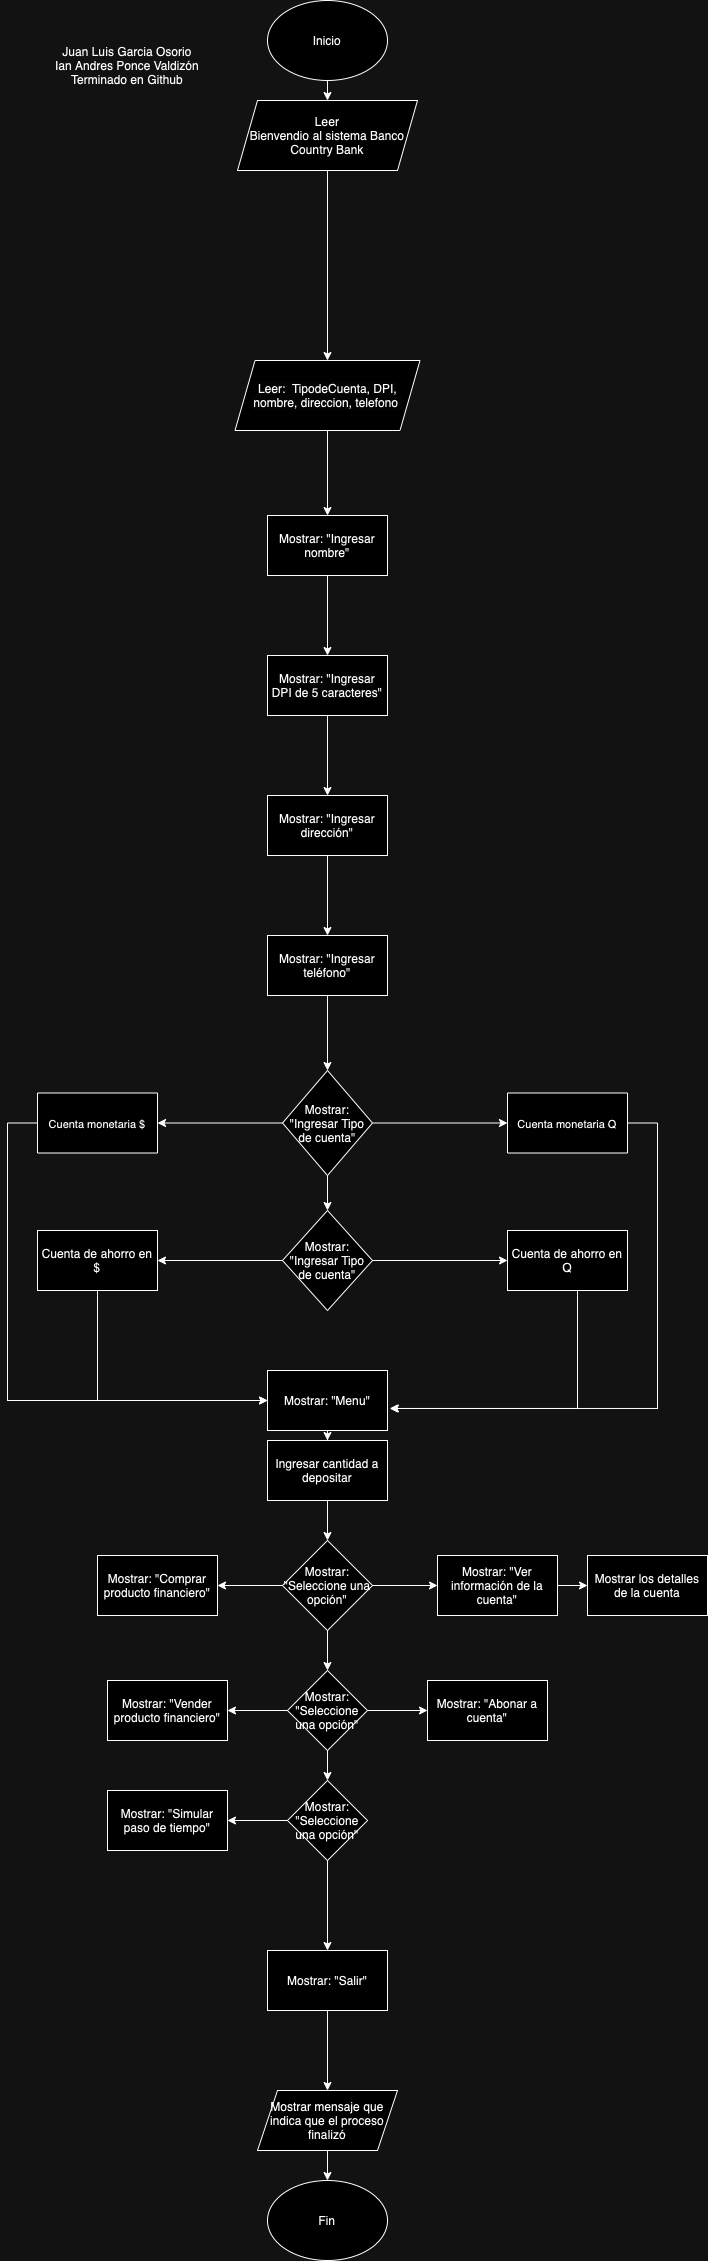

The diagram above was exported from draw.io. Its source (the exported page's mxGraphModel, read from the mxfile embedded in the PNG):
<mxGraphModel dx="1194" dy="772" grid="1" gridSize="10" guides="1" tooltips="1" connect="1" arrows="1" fold="1" page="1" pageScale="1" pageWidth="827" pageHeight="1169" math="0" shadow="0">
  <root>
    <mxCell id="0" />
    <mxCell id="1" parent="0" />
    <mxCell id="-VTp6ocKt395W6HqyFft-6" style="edgeStyle=orthogonalEdgeStyle;rounded=0;orthogonalLoop=1;jettySize=auto;html=1;exitX=0.5;exitY=1;exitDx=0;exitDy=0;entryX=0.5;entryY=0;entryDx=0;entryDy=0;" edge="1" parent="1" source="xPn0OJSCDX2kRtsKIOkA-1" target="-VTp6ocKt395W6HqyFft-5">
      <mxGeometry relative="1" as="geometry" />
    </mxCell>
    <mxCell id="xPn0OJSCDX2kRtsKIOkA-1" value="Inicio" style="ellipse;whiteSpace=wrap;html=1;" parent="1" vertex="1">
      <mxGeometry x="350" y="40" width="120" height="80" as="geometry" />
    </mxCell>
    <mxCell id="UQVmka0hbME9WztbhKlw-76" style="edgeStyle=orthogonalEdgeStyle;rounded=0;orthogonalLoop=1;jettySize=auto;html=1;entryX=0.5;entryY=0;entryDx=0;entryDy=0;" edge="1" parent="1" source="-VTp6ocKt395W6HqyFft-5" target="UQVmka0hbME9WztbhKlw-6">
      <mxGeometry relative="1" as="geometry" />
    </mxCell>
    <mxCell id="-VTp6ocKt395W6HqyFft-5" value="Leer&lt;br&gt;Bienvendio al sistema Banco Country Bank" style="shape=parallelogram;perimeter=parallelogramPerimeter;whiteSpace=wrap;html=1;fixedSize=1;" vertex="1" parent="1">
      <mxGeometry x="320" y="140" width="180" height="70" as="geometry" />
    </mxCell>
    <mxCell id="UQVmka0hbME9WztbhKlw-18" style="edgeStyle=orthogonalEdgeStyle;rounded=0;orthogonalLoop=1;jettySize=auto;html=1;" edge="1" parent="1" source="UQVmka0hbME9WztbhKlw-6" target="UQVmka0hbME9WztbhKlw-8">
      <mxGeometry relative="1" as="geometry" />
    </mxCell>
    <mxCell id="UQVmka0hbME9WztbhKlw-6" value="&lt;span style=&quot;caret-color: rgb(0, 0, 0); color: rgb(0, 0, 0); font-family: Helvetica; font-size: 12px; font-style: normal; font-variant-caps: normal; font-weight: 400; letter-spacing: normal; orphans: auto; text-align: center; text-indent: 0px; text-transform: none; white-space: normal; widows: auto; word-spacing: 0px; -webkit-text-stroke-width: 0px; background-color: rgb(251, 251, 251); text-decoration: none; display: inline !important; float: none;&quot;&gt;Leer: &amp;nbsp;TipodeCuenta, DPI, nombre, direccion, telefono&amp;nbsp;&lt;/span&gt;" style="shape=parallelogram;perimeter=parallelogramPerimeter;whiteSpace=wrap;html=1;fixedSize=1;rounded=0;" vertex="1" parent="1">
      <mxGeometry x="317.5" y="400" width="185" height="70" as="geometry" />
    </mxCell>
    <mxCell id="UQVmka0hbME9WztbhKlw-11" value="" style="edgeStyle=orthogonalEdgeStyle;rounded=0;orthogonalLoop=1;jettySize=auto;html=1;" edge="1" parent="1" source="UQVmka0hbME9WztbhKlw-8" target="UQVmka0hbME9WztbhKlw-10">
      <mxGeometry relative="1" as="geometry" />
    </mxCell>
    <mxCell id="UQVmka0hbME9WztbhKlw-8" value="Mostrar: &quot;Ingresar nombre&quot;" style="whiteSpace=wrap;html=1;rounded=0;" vertex="1" parent="1">
      <mxGeometry x="350" y="555" width="120" height="60" as="geometry" />
    </mxCell>
    <mxCell id="UQVmka0hbME9WztbhKlw-13" value="" style="edgeStyle=orthogonalEdgeStyle;rounded=0;orthogonalLoop=1;jettySize=auto;html=1;" edge="1" parent="1" source="UQVmka0hbME9WztbhKlw-10" target="UQVmka0hbME9WztbhKlw-12">
      <mxGeometry relative="1" as="geometry" />
    </mxCell>
    <mxCell id="UQVmka0hbME9WztbhKlw-10" value="&lt;span style=&quot;caret-color: rgb(0, 0, 0); color: rgb(0, 0, 0); font-family: Helvetica; font-size: 12px; font-style: normal; font-variant-caps: normal; font-weight: 400; letter-spacing: normal; orphans: auto; text-align: center; text-indent: 0px; text-transform: none; white-space: normal; widows: auto; word-spacing: 0px; -webkit-text-stroke-width: 0px; background-color: rgb(251, 251, 251); text-decoration: none; display: inline !important; float: none;&quot;&gt;Mostrar: &quot;Ingresar DPI de 5 caracteres&quot;&lt;/span&gt;" style="whiteSpace=wrap;html=1;rounded=0;" vertex="1" parent="1">
      <mxGeometry x="350" y="695" width="120" height="60" as="geometry" />
    </mxCell>
    <mxCell id="UQVmka0hbME9WztbhKlw-15" value="" style="edgeStyle=orthogonalEdgeStyle;rounded=0;orthogonalLoop=1;jettySize=auto;html=1;" edge="1" parent="1" source="UQVmka0hbME9WztbhKlw-12" target="UQVmka0hbME9WztbhKlw-14">
      <mxGeometry relative="1" as="geometry" />
    </mxCell>
    <mxCell id="UQVmka0hbME9WztbhKlw-12" value="Mostrar: &quot;Ingresar dirección&quot;" style="whiteSpace=wrap;html=1;rounded=0;" vertex="1" parent="1">
      <mxGeometry x="350" y="835" width="120" height="60" as="geometry" />
    </mxCell>
    <mxCell id="UQVmka0hbME9WztbhKlw-20" value="" style="edgeStyle=orthogonalEdgeStyle;rounded=0;orthogonalLoop=1;jettySize=auto;html=1;" edge="1" parent="1" source="UQVmka0hbME9WztbhKlw-14" target="UQVmka0hbME9WztbhKlw-19">
      <mxGeometry relative="1" as="geometry" />
    </mxCell>
    <mxCell id="UQVmka0hbME9WztbhKlw-14" value="Mostrar: &quot;Ingresar teléfono&quot;" style="whiteSpace=wrap;html=1;rounded=0;" vertex="1" parent="1">
      <mxGeometry x="350" y="975" width="120" height="60" as="geometry" />
    </mxCell>
    <mxCell id="UQVmka0hbME9WztbhKlw-22" value="" style="edgeStyle=orthogonalEdgeStyle;rounded=0;orthogonalLoop=1;jettySize=auto;html=1;" edge="1" parent="1" source="UQVmka0hbME9WztbhKlw-19" target="UQVmka0hbME9WztbhKlw-21">
      <mxGeometry relative="1" as="geometry" />
    </mxCell>
    <mxCell id="UQVmka0hbME9WztbhKlw-24" value="" style="edgeStyle=orthogonalEdgeStyle;rounded=0;orthogonalLoop=1;jettySize=auto;html=1;" edge="1" parent="1" source="UQVmka0hbME9WztbhKlw-19" target="UQVmka0hbME9WztbhKlw-23">
      <mxGeometry relative="1" as="geometry" />
    </mxCell>
    <mxCell id="UQVmka0hbME9WztbhKlw-32" style="edgeStyle=orthogonalEdgeStyle;rounded=0;orthogonalLoop=1;jettySize=auto;html=1;entryX=0.5;entryY=0;entryDx=0;entryDy=0;" edge="1" parent="1" source="UQVmka0hbME9WztbhKlw-19" target="UQVmka0hbME9WztbhKlw-29">
      <mxGeometry relative="1" as="geometry" />
    </mxCell>
    <mxCell id="UQVmka0hbME9WztbhKlw-19" value="Mostrar: &quot;Ingresar Tipo de cuenta&quot;" style="rhombus;whiteSpace=wrap;html=1;rounded=0;" vertex="1" parent="1">
      <mxGeometry x="365" y="1110" width="90" height="105" as="geometry" />
    </mxCell>
    <mxCell id="UQVmka0hbME9WztbhKlw-21" value="&lt;span style=&quot;font-size: 11px; white-space: nowrap; background-color: rgb(255, 255, 255);&quot;&gt;Cuenta monetaria Q&lt;/span&gt;" style="whiteSpace=wrap;html=1;rounded=0;" vertex="1" parent="1">
      <mxGeometry x="590" y="1132.5" width="120" height="60" as="geometry" />
    </mxCell>
    <mxCell id="UQVmka0hbME9WztbhKlw-37" style="edgeStyle=orthogonalEdgeStyle;rounded=0;orthogonalLoop=1;jettySize=auto;html=1;entryX=0;entryY=0.5;entryDx=0;entryDy=0;" edge="1" parent="1" source="UQVmka0hbME9WztbhKlw-23" target="UQVmka0hbME9WztbhKlw-39">
      <mxGeometry relative="1" as="geometry">
        <mxPoint x="340" y="1440" as="targetPoint" />
        <Array as="points">
          <mxPoint x="90" y="1162" />
          <mxPoint x="90" y="1440" />
        </Array>
      </mxGeometry>
    </mxCell>
    <mxCell id="UQVmka0hbME9WztbhKlw-23" value="&lt;span style=&quot;font-size: 11px; white-space: nowrap; background-color: rgb(255, 255, 255);&quot;&gt;Cuenta monetaria $&lt;/span&gt;" style="whiteSpace=wrap;html=1;rounded=0;" vertex="1" parent="1">
      <mxGeometry x="120" y="1132.5" width="120" height="60" as="geometry" />
    </mxCell>
    <mxCell id="UQVmka0hbME9WztbhKlw-34" value="" style="edgeStyle=orthogonalEdgeStyle;rounded=0;orthogonalLoop=1;jettySize=auto;html=1;" edge="1" parent="1" source="UQVmka0hbME9WztbhKlw-29" target="UQVmka0hbME9WztbhKlw-33">
      <mxGeometry relative="1" as="geometry" />
    </mxCell>
    <mxCell id="UQVmka0hbME9WztbhKlw-36" value="" style="edgeStyle=orthogonalEdgeStyle;rounded=0;orthogonalLoop=1;jettySize=auto;html=1;" edge="1" parent="1" source="UQVmka0hbME9WztbhKlw-29" target="UQVmka0hbME9WztbhKlw-35">
      <mxGeometry relative="1" as="geometry" />
    </mxCell>
    <mxCell id="UQVmka0hbME9WztbhKlw-29" value="Mostrar: &quot;Ingresar Tipo de cuenta&quot;" style="rhombus;whiteSpace=wrap;html=1;rounded=0;" vertex="1" parent="1">
      <mxGeometry x="365" y="1250" width="90" height="100" as="geometry" />
    </mxCell>
    <mxCell id="UQVmka0hbME9WztbhKlw-33" value="Cuenta de ahorro en Q" style="whiteSpace=wrap;html=1;rounded=0;" vertex="1" parent="1">
      <mxGeometry x="590" y="1270" width="120" height="60" as="geometry" />
    </mxCell>
    <mxCell id="UQVmka0hbME9WztbhKlw-38" style="edgeStyle=orthogonalEdgeStyle;rounded=0;orthogonalLoop=1;jettySize=auto;html=1;entryX=0;entryY=0.5;entryDx=0;entryDy=0;" edge="1" parent="1" source="UQVmka0hbME9WztbhKlw-35" target="UQVmka0hbME9WztbhKlw-39">
      <mxGeometry relative="1" as="geometry">
        <mxPoint x="180" y="1440" as="targetPoint" />
        <Array as="points">
          <mxPoint x="180" y="1440" />
        </Array>
      </mxGeometry>
    </mxCell>
    <mxCell id="UQVmka0hbME9WztbhKlw-35" value="Cuenta de ahorro en $" style="whiteSpace=wrap;html=1;rounded=0;" vertex="1" parent="1">
      <mxGeometry x="120" y="1270" width="120" height="60" as="geometry" />
    </mxCell>
    <mxCell id="UQVmka0hbME9WztbhKlw-74" value="" style="edgeStyle=orthogonalEdgeStyle;rounded=0;orthogonalLoop=1;jettySize=auto;html=1;" edge="1" parent="1" source="UQVmka0hbME9WztbhKlw-39" target="UQVmka0hbME9WztbhKlw-73">
      <mxGeometry relative="1" as="geometry" />
    </mxCell>
    <mxCell id="UQVmka0hbME9WztbhKlw-39" value="Mostrar: &quot;Menu&quot;" style="rounded=0;whiteSpace=wrap;html=1;" vertex="1" parent="1">
      <mxGeometry x="350" y="1410" width="120" height="60" as="geometry" />
    </mxCell>
    <mxCell id="UQVmka0hbME9WztbhKlw-40" style="edgeStyle=orthogonalEdgeStyle;rounded=0;orthogonalLoop=1;jettySize=auto;html=1;entryX=1.024;entryY=0.633;entryDx=0;entryDy=0;entryPerimeter=0;" edge="1" parent="1" source="UQVmka0hbME9WztbhKlw-21" target="UQVmka0hbME9WztbhKlw-39">
      <mxGeometry relative="1" as="geometry">
        <Array as="points">
          <mxPoint x="740" y="1162" />
          <mxPoint x="740" y="1448" />
        </Array>
      </mxGeometry>
    </mxCell>
    <mxCell id="UQVmka0hbME9WztbhKlw-41" style="edgeStyle=orthogonalEdgeStyle;rounded=0;orthogonalLoop=1;jettySize=auto;html=1;entryX=1.018;entryY=0.633;entryDx=0;entryDy=0;entryPerimeter=0;" edge="1" parent="1" source="UQVmka0hbME9WztbhKlw-33" target="UQVmka0hbME9WztbhKlw-39">
      <mxGeometry relative="1" as="geometry">
        <Array as="points">
          <mxPoint x="660" y="1448" />
        </Array>
      </mxGeometry>
    </mxCell>
    <mxCell id="UQVmka0hbME9WztbhKlw-45" value="" style="edgeStyle=orthogonalEdgeStyle;rounded=0;orthogonalLoop=1;jettySize=auto;html=1;" edge="1" parent="1" source="UQVmka0hbME9WztbhKlw-42" target="UQVmka0hbME9WztbhKlw-44">
      <mxGeometry relative="1" as="geometry" />
    </mxCell>
    <mxCell id="UQVmka0hbME9WztbhKlw-47" value="" style="edgeStyle=orthogonalEdgeStyle;rounded=0;orthogonalLoop=1;jettySize=auto;html=1;" edge="1" parent="1" source="UQVmka0hbME9WztbhKlw-42" target="UQVmka0hbME9WztbhKlw-46">
      <mxGeometry relative="1" as="geometry" />
    </mxCell>
    <mxCell id="UQVmka0hbME9WztbhKlw-49" value="" style="edgeStyle=orthogonalEdgeStyle;rounded=0;orthogonalLoop=1;jettySize=auto;html=1;" edge="1" parent="1" source="UQVmka0hbME9WztbhKlw-42" target="UQVmka0hbME9WztbhKlw-48">
      <mxGeometry relative="1" as="geometry" />
    </mxCell>
    <mxCell id="UQVmka0hbME9WztbhKlw-42" value="Mostrar: &quot;Seleccione una opción&quot;" style="rhombus;whiteSpace=wrap;html=1;rounded=0;" vertex="1" parent="1">
      <mxGeometry x="365" y="1580" width="90" height="90" as="geometry" />
    </mxCell>
    <mxCell id="UQVmka0hbME9WztbhKlw-70" style="edgeStyle=orthogonalEdgeStyle;rounded=0;orthogonalLoop=1;jettySize=auto;html=1;" edge="1" parent="1" source="UQVmka0hbME9WztbhKlw-44" target="UQVmka0hbME9WztbhKlw-71">
      <mxGeometry relative="1" as="geometry">
        <mxPoint x="710" y="1625" as="targetPoint" />
      </mxGeometry>
    </mxCell>
    <mxCell id="UQVmka0hbME9WztbhKlw-44" value="Mostrar: &quot;Ver información de la cuenta&quot;" style="whiteSpace=wrap;html=1;rounded=0;" vertex="1" parent="1">
      <mxGeometry x="520" y="1595" width="120" height="60" as="geometry" />
    </mxCell>
    <mxCell id="UQVmka0hbME9WztbhKlw-46" value="Mostrar: &quot;Comprar producto financiero&quot;" style="whiteSpace=wrap;html=1;rounded=0;" vertex="1" parent="1">
      <mxGeometry x="180" y="1595" width="120" height="60" as="geometry" />
    </mxCell>
    <mxCell id="UQVmka0hbME9WztbhKlw-51" value="" style="edgeStyle=orthogonalEdgeStyle;rounded=0;orthogonalLoop=1;jettySize=auto;html=1;" edge="1" parent="1" source="UQVmka0hbME9WztbhKlw-48" target="UQVmka0hbME9WztbhKlw-50">
      <mxGeometry relative="1" as="geometry" />
    </mxCell>
    <mxCell id="UQVmka0hbME9WztbhKlw-53" value="" style="edgeStyle=orthogonalEdgeStyle;rounded=0;orthogonalLoop=1;jettySize=auto;html=1;" edge="1" parent="1" source="UQVmka0hbME9WztbhKlw-48" target="UQVmka0hbME9WztbhKlw-52">
      <mxGeometry relative="1" as="geometry" />
    </mxCell>
    <mxCell id="UQVmka0hbME9WztbhKlw-55" style="edgeStyle=orthogonalEdgeStyle;rounded=0;orthogonalLoop=1;jettySize=auto;html=1;entryX=0.5;entryY=0;entryDx=0;entryDy=0;" edge="1" parent="1" source="UQVmka0hbME9WztbhKlw-48" target="UQVmka0hbME9WztbhKlw-54">
      <mxGeometry relative="1" as="geometry" />
    </mxCell>
    <mxCell id="UQVmka0hbME9WztbhKlw-48" value="Mostrar: &quot;Seleccione una opción&quot;" style="rhombus;whiteSpace=wrap;html=1;rounded=0;" vertex="1" parent="1">
      <mxGeometry x="370" y="1710" width="80" height="80" as="geometry" />
    </mxCell>
    <mxCell id="UQVmka0hbME9WztbhKlw-50" value="Mostrar: &quot;Vender producto financiero&quot;" style="whiteSpace=wrap;html=1;rounded=0;" vertex="1" parent="1">
      <mxGeometry x="190" y="1720" width="120" height="60" as="geometry" />
    </mxCell>
    <mxCell id="UQVmka0hbME9WztbhKlw-52" value="Mostrar: &quot;Abonar a cuenta&quot;" style="whiteSpace=wrap;html=1;rounded=0;" vertex="1" parent="1">
      <mxGeometry x="510" y="1720" width="120" height="60" as="geometry" />
    </mxCell>
    <mxCell id="UQVmka0hbME9WztbhKlw-57" value="" style="edgeStyle=orthogonalEdgeStyle;rounded=0;orthogonalLoop=1;jettySize=auto;html=1;" edge="1" parent="1" source="UQVmka0hbME9WztbhKlw-54" target="UQVmka0hbME9WztbhKlw-56">
      <mxGeometry relative="1" as="geometry" />
    </mxCell>
    <mxCell id="UQVmka0hbME9WztbhKlw-59" value="" style="edgeStyle=orthogonalEdgeStyle;rounded=0;orthogonalLoop=1;jettySize=auto;html=1;" edge="1" parent="1" source="UQVmka0hbME9WztbhKlw-54" target="UQVmka0hbME9WztbhKlw-58">
      <mxGeometry relative="1" as="geometry" />
    </mxCell>
    <mxCell id="UQVmka0hbME9WztbhKlw-54" value="Mostrar: &quot;Seleccione una opción&quot;" style="rhombus;whiteSpace=wrap;html=1;rounded=0;" vertex="1" parent="1">
      <mxGeometry x="370" y="1820" width="80" height="80" as="geometry" />
    </mxCell>
    <mxCell id="UQVmka0hbME9WztbhKlw-56" value="Mostrar: &quot;Simular paso de tiempo&quot;" style="whiteSpace=wrap;html=1;rounded=0;" vertex="1" parent="1">
      <mxGeometry x="190" y="1830" width="120" height="60" as="geometry" />
    </mxCell>
    <mxCell id="UQVmka0hbME9WztbhKlw-68" value="" style="edgeStyle=orthogonalEdgeStyle;rounded=0;orthogonalLoop=1;jettySize=auto;html=1;" edge="1" parent="1" source="UQVmka0hbME9WztbhKlw-58" target="UQVmka0hbME9WztbhKlw-67">
      <mxGeometry relative="1" as="geometry" />
    </mxCell>
    <mxCell id="UQVmka0hbME9WztbhKlw-58" value="Mostrar: &quot;Salir&quot;" style="whiteSpace=wrap;html=1;rounded=0;" vertex="1" parent="1">
      <mxGeometry x="350" y="1990" width="120" height="60" as="geometry" />
    </mxCell>
    <mxCell id="UQVmka0hbME9WztbhKlw-62" value="Fin" style="ellipse;whiteSpace=wrap;html=1;" vertex="1" parent="1">
      <mxGeometry x="350" y="2220" width="120" height="80" as="geometry" />
    </mxCell>
    <mxCell id="UQVmka0hbME9WztbhKlw-69" style="edgeStyle=orthogonalEdgeStyle;rounded=0;orthogonalLoop=1;jettySize=auto;html=1;" edge="1" parent="1" source="UQVmka0hbME9WztbhKlw-67" target="UQVmka0hbME9WztbhKlw-62">
      <mxGeometry relative="1" as="geometry" />
    </mxCell>
    <mxCell id="UQVmka0hbME9WztbhKlw-67" value="Mostrar mensaje que indica que el proceso finalizó" style="shape=parallelogram;perimeter=parallelogramPerimeter;whiteSpace=wrap;html=1;fixedSize=1;rounded=0;" vertex="1" parent="1">
      <mxGeometry x="340" y="2130" width="140" height="60" as="geometry" />
    </mxCell>
    <mxCell id="UQVmka0hbME9WztbhKlw-71" value="Mostrar los detalles de la cuenta" style="rounded=0;whiteSpace=wrap;html=1;" vertex="1" parent="1">
      <mxGeometry x="670" y="1595" width="120" height="60" as="geometry" />
    </mxCell>
    <mxCell id="UQVmka0hbME9WztbhKlw-75" value="" style="edgeStyle=orthogonalEdgeStyle;rounded=0;orthogonalLoop=1;jettySize=auto;html=1;" edge="1" parent="1" source="UQVmka0hbME9WztbhKlw-73" target="UQVmka0hbME9WztbhKlw-42">
      <mxGeometry relative="1" as="geometry" />
    </mxCell>
    <mxCell id="UQVmka0hbME9WztbhKlw-73" value="Ingresar cantidad a depositar" style="rounded=0;whiteSpace=wrap;html=1;" vertex="1" parent="1">
      <mxGeometry x="350" y="1480" width="120" height="60" as="geometry" />
    </mxCell>
    <mxCell id="UQVmka0hbME9WztbhKlw-77" value="Juan Luis Garcia Osorio&lt;div&gt;Ian Andres Ponce Valdizón&lt;/div&gt;&lt;div&gt;Terminado en Github&lt;/div&gt;" style="text;html=1;align=center;verticalAlign=middle;whiteSpace=wrap;rounded=0;" vertex="1" parent="1">
      <mxGeometry x="120" y="40" width="180" height="130" as="geometry" />
    </mxCell>
  </root>
</mxGraphModel>